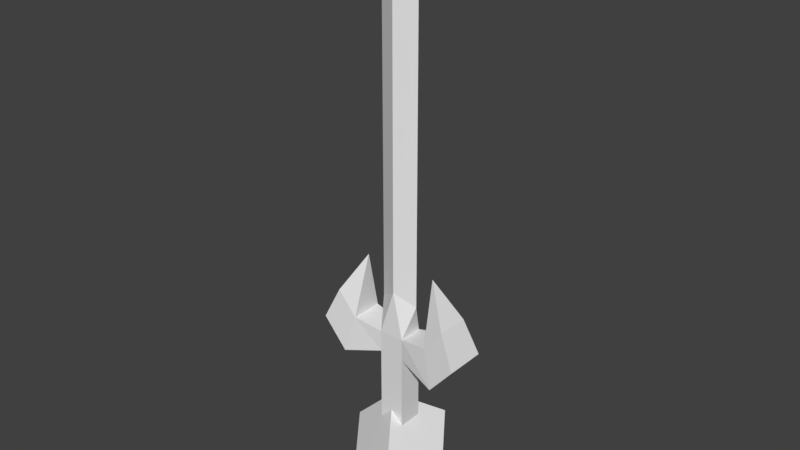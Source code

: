 # Source: Frostsword.blend  (saved by Blender 2.77.0; exported with 4.5.12 LTS)
import bpy
from mathutils import Matrix  # noqa: F401  (used for matrix-valued properties, if any)

bpy.ops.wm.read_factory_settings(use_empty=True)
scene = bpy.context.scene
scene.name = 'Scene'

# ---- collections
col_collection_1 = bpy.data.collections.new('Collection 1'); scene.collection.children.link(col_collection_1)

# ---- materials (node trees are filled in below, after node groups)
mat_material_001 = bpy.data.materials.new('Material.001')
mat_material_001.alpha_threshold = 0.0
mat_material_001.use_transparent_shadow = False
mat_material_001.roughness = 0.5

# ---- material node trees

# ---- world
world_world = bpy.data.worlds.new('World'); scene.world = world_world
world_world.color = (0.05088, 0.05088, 0.05088)
world_world.use_sun_shadow = False
world_world.sun_shadow_jitter_overblur = 0.0
world_world.cycles.sampling_method = 'MANUAL'

# ---- meshes
me_cube_001 = bpy.data.meshes.new('Cube.001')
me_cube_001.from_pydata([(-0.01697, -0.03394, 0.0298), (0.01697, -0.03394, 0.06374), (-0.04097, 0.0, 0.0538), (-0.007029, 0.0, 0.08774), (0.007029, 0.0, 0.005799), (0.04097, 0.0, 0.03974), (-0.01697, 0.03394, 0.0298), (0.01697, 0.03394, 0.06374), (-0.00975, -0.00975, 0.05511), (-0.00975, -0.00975, 0.1296), (-0.00975, 0.00975, 0.05511), (-0.00975, 0.00975, 0.1296), (0.00975, -0.00975, 0.05511), (0.00975, -0.00975, 0.1296), (0.00975, 0.00975, 0.05511), (0.00975, 0.00975, 0.1296), (-0.00975, -0.00975, 0.1467), (-0.00975, 0.00975, 0.1467), (0.00975, -0.00975, 0.1467), (0.00975, 0.00975, 0.1467), (-0.04021, -0.01584, 0.1205), (-0.04021, 0.01584, 0.1205), (-0.03217, -0.01268, 0.1506), (-0.03217, 0.01268, 0.1506), (0.04021, -0.01584, 0.1205), (0.04021, 0.01584, 0.1205), (0.03217, -0.01268, 0.1506), (0.03217, 0.01268, 0.1506), (-0.05925, -0.01584, 0.143), (-0.05925, 0.01584, 0.143), (-0.0474, -0.01268, 0.1686), (-0.0474, 0.01268, 0.1686), (0.05925, -0.01584, 0.143), (0.05925, 0.01584, 0.143), (0.0474, -0.01268, 0.1686), (0.0474, 0.01268, 0.1686), (-0.02922, 0.0, 0.1995), (0.02922, 0.0, 0.1995), (-0.015, 0.0, 0.1713), (0.015, 0.0, 0.1713), (0.0, 0.0075, 0.1813), (0.0, -0.0075, 0.1813), (-0.015, 0.0, 0.4213), (0.015, 0.0, 0.4213), (0.0, 0.0075, 0.4313), (0.0, -0.0075, 0.4313), (0.0, 0.0, 0.459)], [], [(1, 3, 2, 0), (3, 7, 6, 2), (7, 5, 4, 6), (5, 1, 0, 4), (0, 2, 6, 4), (5, 7, 3, 1), (9, 11, 10, 8), (11, 15, 14, 10), (15, 13, 12, 14), (13, 9, 8, 12), (11, 9, 20, 21), (9, 13, 18, 16), (15, 11, 17, 19), (15, 19, 27, 25), (23, 21, 29, 31), (16, 17, 23, 22), (17, 11, 21, 23), (9, 16, 22, 20), (26, 24, 32, 34), (13, 15, 25, 24), (18, 13, 24, 26), (19, 18, 26, 27), (29, 28, 30, 31), (22, 23, 36), (20, 22, 30, 28), (21, 20, 28, 29), (32, 33, 35, 34), (24, 25, 33, 32), (25, 27, 35, 33), (34, 35, 37), (23, 31, 36), (31, 30, 36), (30, 22, 36), (27, 26, 37), (35, 27, 37), (26, 34, 37), (17, 16, 38), (18, 19, 39), (19, 17, 40), (16, 18, 41), (19, 40, 39), (18, 39, 41), (16, 41, 38), (17, 38, 40), (39, 40, 44, 43), (38, 41, 45, 42), (41, 39, 43, 45), (40, 38, 42, 44), (44, 46, 43), (44, 42, 46), (45, 43, 46), (45, 46, 42)])
_uv = me_cube_001.uv_layers.new(name='UVMap')
_uv.uv.foreach_set('vector', [0.9998, 0.0002268, 0.9998, 0.1248, 0.8752, 0.1248, 0.8752, 0.0002268, 0.9998, 0.0002268, 0.9998, 0.1248, 0.8752, 0.1248, 0.8752, 0.0002268, 0.9998, 0.1248, 0.8752, 0.1248, 0.8752, 0.0002268, 0.9998, 0.0002268, 0.9998, 0.1248, 0.8752, 0.1248, 0.8752, 0.0002268, 0.9998, 0.0002269, 0.8752, 0.0002268, 0.9998, 0.0002268, 0.9998, 0.1248, 0.8752, 0.1248, 0.9998, 0.0002268, 0.9998, 0.1248, 0.8752, 0.1248, 0.8752, 0.0002269, 0.7531, 0.3729, 0.6555, 0.3729, 0.6555, 3.982e-05, 0.7531, 4.003e-05, 0.1661, 0.1783, 0.1195, 0.1783, 0.1195, 5.343e-05, 0.1661, 5.343e-05, 0.7531, 0.3729, 0.6555, 0.3729, 0.6555, 3.982e-05, 0.7531, 4.013e-05, 0.1661, 0.1783, 0.1195, 0.1783, 0.1195, 5.513e-05, 0.1661, 5.343e-05, 0.6555, 0.3729, 0.7531, 0.3729, 0.7836, 0.532, 0.625, 0.532, 0.1195, 0.1783, 0.1661, 0.1783, 0.1661, 0.2193, 0.1195, 0.2193, 0.1195, 0.1783, 0.1661, 0.1783, 0.1661, 0.2193, 0.1195, 0.2193, 0.1195, 0.1783, 0.1195, 0.2193, 0.06536, 0.2285, 0.04516, 0.1564, 0.2202, 0.2285, 0.2404, 0.1564, 0.2855, 0.2106, 0.2563, 0.2719, 0.4887, 0.0953, 0.5526, 0.1035, 0.5526, 0.1794, 0.4695, 0.1687, 0.1661, 0.2193, 0.1661, 0.1783, 0.2404, 0.1564, 0.2202, 0.2285, 0.1195, 0.1783, 0.1195, 0.2193, 0.06536, 0.2285, 0.04516, 0.1564, 0.2202, 0.2285, 0.2404, 0.1564, 0.2855, 0.2106, 0.2563, 0.2719, 0.6555, 0.3729, 0.7531, 0.3729, 0.7836, 0.532, 0.625, 0.532, 0.1661, 0.2193, 0.1661, 0.1783, 0.2404, 0.1564, 0.2202, 0.2285, 0.4887, 0.0953, 0.5526, 0.1035, 0.5526, 0.1794, 0.4695, 0.1687, 0.625, 0.6795, 0.7836, 0.6795, 0.7678, 0.8206, 0.6409, 0.8206, 0.4695, 0.1687, 0.5526, 0.1794, 0.4904, 0.3347, 0.04516, 0.1564, 0.06536, 0.2285, 0.02927, 0.2719, 5.343e-05, 0.2106, 0.625, 0.532, 0.7836, 0.532, 0.7836, 0.6795, 0.625, 0.6795, 0.625, 0.6795, 0.7836, 0.6795, 0.7678, 0.8206, 0.6409, 0.8206, 0.625, 0.532, 0.7836, 0.532, 0.7836, 0.6795, 0.625, 0.6795, 0.04516, 0.1564, 0.06536, 0.2285, 0.02927, 0.2719, 5.343e-05, 0.2106, 0.6409, 0.8206, 0.7678, 0.8206, 0.7043, 1.0, 0.2202, 0.2285, 0.2563, 0.2719, 0.208, 0.349, 0.6409, 0.8206, 0.7678, 0.8206, 0.7043, 1.0, 0.02927, 0.2719, 0.06536, 0.2285, 0.0776, 0.349, 0.4695, 0.1687, 0.5526, 0.1794, 0.4904, 0.3347, 0.02927, 0.2719, 0.06536, 0.2285, 0.0776, 0.349, 0.2202, 0.2285, 0.2563, 0.2719, 0.208, 0.349, 0.5526, 0.1035, 0.4887, 0.0953, 0.5313, 0.01688, 0.5526, 0.1035, 0.4887, 0.0953, 0.5313, 0.01688, 0.1195, 0.2193, 0.1661, 0.2193, 0.1428, 0.3052, 0.1195, 0.2193, 0.1661, 0.2193, 0.1428, 0.3052, 0.1195, 0.2193, 0.1428, 0.3052, 0.1002, 0.2816, 0.1661, 0.2193, 0.1854, 0.2816, 0.1428, 0.3052, 0.1195, 0.2193, 0.1428, 0.3052, 0.1002, 0.2816, 0.1661, 0.2193, 0.1854, 0.2816, 0.1428, 0.3052, 0.1002, 0.2816, 0.1428, 0.3052, 0.1428, 0.9332, 0.1014, 0.9131, 0.1002, 0.2816, 0.1428, 0.3052, 0.1428, 0.9332, 0.1014, 0.9131, 0.1428, 0.3052, 0.1854, 0.2816, 0.1842, 0.9131, 0.1428, 0.9332, 0.1428, 0.3052, 0.1854, 0.2816, 0.1842, 0.9131, 0.1428, 0.9332, 0.1428, 0.9332, 0.1428, 0.9999, 0.1014, 0.9131, 0.1428, 0.9332, 0.1842, 0.9131, 0.1428, 0.9999, 0.1428, 0.9332, 0.1842, 0.9131, 0.1428, 0.9999, 0.1428, 0.9332, 0.1428, 0.9999, 0.1014, 0.9131])
me_cube_001.materials.append(mat_material_001)
me_cube_001.use_remesh_preserve_volume = False
me_cube_001.use_remesh_preserve_attributes = False
me_cube_001.use_mirror_vertex_groups = False
me_cube_001.update()

# ---- objects
ob_cube = bpy.data.objects.new('Cube', me_cube_001)

# ---- transforms, parenting, visibility, modifiers, constraints
ob_cube.location = (0.0, 0.0, 0.0)
ob_cube.lineart.crease_threshold = 0.0

# ---- collection membership
col_collection_1.objects.link(ob_cube)

# ---- scene / render settings (as saved in the file)
scene.frame_start = 1; scene.frame_end = 250; scene.frame_set(1)
scene.render.engine = 'BLENDER_EEVEE_NEXT'
scene.render.resolution_percentage = 50
scene.render.dither_intensity = 0.0
scene.cycles.use_denoising = False
scene.cycles.samples = 128
scene.cycles.sampling_pattern = 'TABULATED_SOBOL'
scene.cycles.light_sampling_threshold = 0.0
scene.cycles.use_adaptive_sampling = False
scene.cycles.use_light_tree = False
scene.cycles.blur_glossy = 0.0
scene.cycles.sample_clamp_indirect = 0.0
scene.view_settings.view_transform = 'Standard'
bpy.context.view_layer.update()

# ---- added for rendering (the .blend has no active camera and no usable light): camera, sun
cam_auto = bpy.data.cameras.new('AutoCamera')
cam_auto.lens = 50.0
cam_auto.sensor_width = 36.0
cam_auto.clip_end = 1000.0
ob_auto_camera = bpy.data.objects.new('AutoCamera', cam_auto)
scene.collection.objects.link(ob_auto_camera)
ob_auto_camera.location = (0.437899, -0.525479, 0.582699)
ob_auto_camera.rotation_euler = (1.09748, -7.21219e-08, 0.694738)
scene.camera = ob_auto_camera
light_auto_sun = bpy.data.lights.new('AutoSun', 'SUN')
light_auto_sun.energy = 3.0
light_auto_sun.angle = 0.0523599
ob_auto_sun = bpy.data.objects.new('AutoSun', light_auto_sun)
scene.collection.objects.link(ob_auto_sun)
ob_auto_sun.rotation_euler = (0.872665, 0.174533, 0.523599)
bpy.context.view_layer.update()
